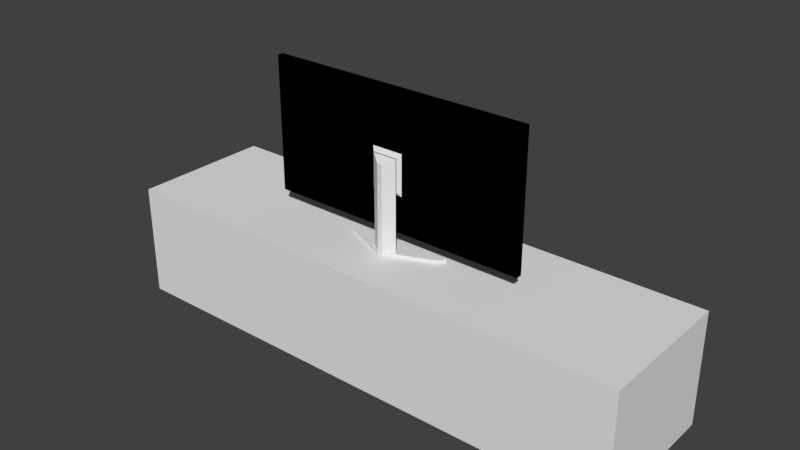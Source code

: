 # Source: tv_stand.blend  (saved by Blender 2.79.0; exported with 4.5.12 LTS)
import bpy
from mathutils import Matrix  # noqa: F401  (used for matrix-valued properties, if any)

bpy.ops.wm.read_factory_settings(use_empty=True)
scene = bpy.context.scene
scene.name = 'Scene'

# ---- collections
col_collection_1 = bpy.data.collections.new('Collection 1'); scene.collection.children.link(col_collection_1)

# ---- materials (node trees are filled in below, after node groups)
mat_material_004 = bpy.data.materials.new('Material.004')
mat_material_004.alpha_threshold = 0.0
mat_material_004.use_transparent_shadow = False
mat_material_004.roughness = 0.5
mat_material_004.specular_intensity = 0.0
mat_material_001 = bpy.data.materials.new('Material.001')
mat_material_001.alpha_threshold = 0.0
mat_material_001.use_transparent_shadow = False
mat_material_001.diffuse_color = (0.0, 0.0, 0.0, 1.0)
mat_material_001.roughness = 0.5
mat_material_001.specular_intensity = 0.1978
mat_material_002 = bpy.data.materials.new('Material.002')
mat_material_002.alpha_threshold = 0.0
mat_material_002.use_transparent_shadow = False
mat_material_002.diffuse_color = (0.0, 0.0, 0.0, 1.0)
mat_material_002.roughness = 0.5
mat_material_002.specular_intensity = 0.08273
mat_material_003 = bpy.data.materials.new('Material.003')
mat_material_003.alpha_threshold = 0.0
mat_material_003.use_transparent_shadow = False
mat_material_003.roughness = 0.5
mat_material_003.specular_intensity = 1.0

# ---- material node trees

# ---- world
world_world = bpy.data.worlds.new('World'); scene.world = world_world
world_world.color = (0.05088, 0.05088, 0.05088)
world_world.use_sun_shadow = False
world_world.sun_shadow_jitter_overblur = 0.0
world_world.cycles.sampling_method = 'MANUAL'

# ---- meshes
me_cube = bpy.data.meshes.new('Cube')
me_cube.from_pydata([(-0.3974, -0.1072, -0.06299), (-0.3974, -0.1072, 0.1072), (-0.3856, 0.1072, -0.05115), (-0.3856, 0.1072, 0.09536), (0.3974, -0.1072, -0.06299), (0.3974, -0.1072, 0.1072), (0.3856, 0.1072, -0.05115), (0.3856, 0.1072, 0.09536), (-0.3974, 0.1072, 0.1072), (-0.3974, 0.1072, -0.06299), (0.3974, 0.1072, 0.1072), (0.3974, 0.1072, -0.06299), (-0.3856, -0.09702, 0.09536), (-0.3856, -0.09702, -0.05115), (0.3856, -0.09702, 0.09536), (0.3856, -0.09702, -0.05115), (-0.1305, 0.1072, 0.1072), (0.1305, 0.1072, 0.1072), (0.1305, 0.1072, -0.06299), (-0.1305, 0.1072, -0.06299), (0.1305, -0.1072, 0.1072), (-0.1305, -0.1072, 0.1072), (-0.1305, -0.1072, -0.06299), (0.1305, -0.1072, -0.06299), (-0.1305, 0.1072, 0.09536), (0.1305, 0.1072, 0.09536), (0.1305, 0.1072, -0.05115), (-0.1305, 0.1072, -0.05115), (-0.1305, -0.09702, 0.09536), (0.1305, -0.09702, 0.09536), (0.1305, -0.09702, -0.05115), (-0.1305, -0.09702, -0.05115), (-0.1191, 0.1072, 0.1072), (0.1191, 0.1072, 0.1072), (0.1191, 0.1072, -0.06299), (-0.1191, 0.1072, -0.06299), (0.1191, -0.1072, 0.1072), (-0.1191, -0.1072, 0.1072), (-0.1191, -0.1072, -0.06299), (0.1191, -0.1072, -0.06299), (-0.1191, 0.1072, 0.09536), (0.1191, 0.1072, 0.09536), (0.1191, 0.1072, -0.05115), (-0.1191, 0.1072, -0.05115), (-0.1191, -0.09702, 0.09536), (0.1191, -0.09702, 0.09536), (0.1191, -0.09702, -0.05115), (-0.1191, -0.09702, -0.05115)], [], [(1, 8, 9, 0), (7, 6, 15, 14), (10, 5, 4, 11), (21, 1, 0, 22), (23, 18, 11, 4), (21, 16, 8, 1), (3, 2, 9, 8), (24, 3, 8, 16), (6, 7, 10, 11), (26, 6, 11, 18), (29, 14, 15, 30), (2, 3, 12, 13), (27, 2, 13, 31), (25, 7, 14, 29), (3, 24, 28, 12), (31, 28, 24, 27), (6, 26, 30, 15), (12, 28, 31, 13), (45, 29, 30, 46), (2, 27, 19, 9), (42, 26, 18, 34), (7, 25, 17, 10), (40, 24, 16, 32), (5, 10, 17, 20), (37, 32, 16, 21), (0, 9, 19, 22), (39, 34, 18, 23), (5, 20, 23, 4), (37, 21, 22, 38), (20, 36, 39, 23), (36, 37, 38, 39), (22, 19, 35, 38), (38, 35, 34, 39), (20, 17, 33, 36), (36, 33, 32, 37), (25, 41, 33, 17), (41, 40, 32, 33), (27, 43, 35, 19), (43, 42, 34, 35), (28, 44, 47, 31), (44, 45, 46, 47), (43, 40, 44, 47), (42, 43, 47, 46), (40, 41, 45, 44), (41, 42, 46, 45), (29, 30, 26, 25), (25, 26, 42, 41), (27, 24, 40, 43)])
me_cube.polygons.foreach_set('use_smooth', [True] * 48)
_k = set([(0, 1), (0, 9), (0, 22), (1, 8), (1, 21), (2, 3), (2, 13), (2, 27), (3, 12), (3, 24), (4, 5), (4, 11), (4, 23), (5, 10), (5, 20), (6, 7), (6, 15), (6, 26), (7, 14), (7, 25), (8, 9), (8, 16), (9, 19), (10, 11), (10, 17), (11, 18), (12, 13), (12, 28), (13, 31), (14, 15), (14, 29), (15, 30), (16, 32), (17, 33), (18, 34), (19, 35), (20, 36), (21, 37), (22, 38), (23, 39), (24, 27), (24, 28), (25, 26), (25, 29), (26, 30), (27, 31), (28, 31), (29, 30), (32, 33), (34, 35), (36, 37), (38, 39), (40, 41), (40, 43), (40, 44), (41, 42), (41, 45), (42, 43), (42, 46), (43, 47), (44, 45), (44, 47), (45, 46), (46, 47)])
me_cube.attributes.new('sharp_edge', 'BOOLEAN', 'EDGE').data.foreach_set('value', [ (min(e.vertices), max(e.vertices)) in _k for e in me_cube.edges])
_uv = me_cube.uv_layers.new(name='UVMap')
_uv.uv.foreach_set('vector', [-0.6558, 1.27, -1.25, 1.27, -1.25, 0.7986, -0.6558, 0.7986, 0.9748, 2.404, 0.5691, 2.404, 0.5691, 1.839, 0.9748, 1.839, 2.139, 1.27, 1.546, 1.27, 1.546, 0.7986, 2.139, 0.7986, 0.08348, 1.27, -0.6558, 1.27, -0.6558, 0.7986, 0.08348, 0.7986, 0.4094, -0.6652, -0.1844, -0.6652, -0.1844, -1.404, 0.4094, -1.404, -1.25, 0.05767, -0.6558, 0.05767, -0.6558, 0.7969, -1.25, 0.7969, -0.623, 0.7641, -0.2172, 0.7641, -0.1844, 0.7969, -0.6558, 0.7969, -0.623, 0.05767, -0.623, 0.7641, -0.6558, 0.7969, -0.6558, 0.05767, -0.2172, -1.372, -0.623, -1.372, -0.6558, -1.404, -0.1844, -1.404, -0.2172, -0.6652, -0.2172, -1.372, -0.1844, -1.404, -0.1844, -0.6652, 0.9783, -0.6963, 1.685, -0.6963, 1.685, -0.2906, 0.9783, -0.2906, -0.1374, 1.272, 0.2684, 1.272, 0.2684, 1.837, -0.1374, 1.837, -0.8438, 1.272, -0.1374, 1.272, -0.1374, 1.837, -0.8438, 1.837, -0.5431, 2.404, -1.25, 2.404, -1.25, 1.839, -0.5431, 1.839, 0.2684, 1.272, 0.9748, 1.272, 0.9748, 1.837, 0.2684, 1.837, -0.8438, 1.837, -1.25, 1.837, -1.25, 1.272, -0.8438, 1.272, 0.5691, 2.404, -0.1374, 2.404, -0.1374, 1.839, 0.5691, 1.839, 0.9783, -0.698, 0.9783, -1.404, 1.384, -1.404, 1.384, -0.698, 1.01, 0.7784, 0.9783, 0.7784, 0.9783, 0.3727, 1.01, 0.3727, -0.2172, 0.7641, -0.2172, 0.05767, -0.1844, 0.05767, -0.1844, 0.7969, -0.2172, -0.6337, -0.2172, -0.6652, -0.1844, -0.6652, -0.1844, -0.6337, -0.623, -1.372, -0.623, -0.6652, -0.6558, -0.6652, -0.6558, -1.404, -0.623, 0.02622, -0.623, 0.05767, -0.6558, 0.05767, -0.6558, 0.02622, -1.25, -1.404, -0.6558, -1.404, -0.6558, -0.6652, -1.25, -0.6652, -1.25, 0.02622, -0.6558, 0.02622, -0.6558, 0.05767, -1.25, 0.05767, 0.4094, 0.7969, -0.1844, 0.7969, -0.1844, 0.05767, 0.4094, 0.05767, 0.4094, -0.6337, -0.1844, -0.6337, -0.1844, -0.6652, 0.4094, -0.6652, 1.546, 1.27, 0.8063, 1.27, 0.8063, 0.7986, 1.546, 0.7986, 0.1149, 1.27, 0.08348, 1.27, 0.08348, 0.7986, 0.1149, 0.7986, 0.8063, 1.27, 0.7749, 1.27, 0.7749, 0.7986, 0.8063, 0.7986, 0.7749, 1.27, 0.1149, 1.27, 0.1149, 0.7986, 0.7749, 0.7986, 0.4094, 0.05767, -0.1844, 0.05767, -0.1844, 0.02622, 0.4094, 0.02622, 0.4094, 0.02622, -0.1844, 0.02622, -0.1844, -0.6337, 0.4094, -0.6337, -1.25, -0.6652, -0.6558, -0.6652, -0.6558, -0.6337, -1.25, -0.6337, -1.25, -0.6337, -0.6558, -0.6337, -0.6558, 0.02622, -1.25, 0.02622, -0.623, -0.6652, -0.623, -0.6337, -0.6558, -0.6337, -0.6558, -0.6652, -0.623, -0.6337, -0.623, 0.02622, -0.6558, 0.02622, -0.6558, -0.6337, -0.2172, 0.05767, -0.2172, 0.02622, -0.1844, 0.02622, -0.1844, 0.05767, -0.2172, 0.02622, -0.2172, -0.6337, -0.1844, -0.6337, -0.1844, 0.02622, 1.043, 0.7784, 1.011, 0.7784, 1.011, 0.3727, 1.043, 0.3727, 0.9474, -0.8252, 1.607, -0.8252, 1.607, -0.4195, 0.9474, -0.4195, 0.8975, 0.1478, 0.4918, 0.1478, 0.4918, -0.4178, 0.8975, -0.4178, 1.557, 0.1478, 0.8975, 0.1478, 0.8975, -0.4178, 1.557, -0.4178, 0.4918, 0.1478, -0.1682, 0.1478, -0.1682, -0.4178, 0.4918, -0.4178, 1.963, 0.1478, 1.557, 0.1478, 1.557, -0.4178, 1.963, -0.4178, -0.5431, 1.839, -0.1374, 1.839, -0.1374, 2.404, -0.5431, 2.404, -0.623, -0.6652, -0.2172, -0.6652, -0.2172, -0.6337, -0.623, -0.6337, -0.2172, 0.05767, -0.623, 0.05767, -0.623, 0.02622, -0.2172, 0.02622])
me_cube.materials.append(mat_material_004)
me_cube.use_remesh_preserve_volume = False
me_cube.use_remesh_preserve_attributes = False
me_cube.use_mirror_vertex_groups = False
me_cube.update()
me_cube.normals_split_custom_set([tuple(v) for v in zip(*[iter([-1.0, 0.0, 0.0, -1.0, 0.0, 0.0, -1.0, 0.0, 0.0, -1.0, 0.0, 0.0, -1.0, 0.0, 0.0, -1.0, 0.0, 0.0, -1.0, 0.0, 0.0, -1.0, 0.0, 0.0, 1.0, 0.0, 0.0, 1.0, 0.0, 0.0, 1.0, 0.0, 0.0, 1.0, 0.0, 0.0, 0.0, -1.0, 0.0, 0.0, -1.0, 0.0, 0.0, -1.0, 0.0, 0.0, -1.0, 0.0, 0.0, 0.0, -1.0, 0.0, 0.0, -1.0, 0.0, 0.0, -1.0, 0.0, 0.0, -1.0, 0.0, 0.0, 1.0, 0.0, 0.0, 1.0, 0.0, 0.0, 1.0, 0.0, 0.0, 1.0, 0.0, 1.0, 6.024e-07, 0.0, 1.0, -6.024e-07, 0.0, 1.0, -6.024e-07, 0.0, 1.0, 6.024e-07, 0.0, 1.0, 3.919e-07, 0.0, 1.0, 6.024e-07, 0.0, 1.0, 6.024e-07, 0.0, 1.0, 6.024e-07, 0.0, 1.0, -6.024e-07, 0.0, 1.0, 6.024e-07, 0.0, 1.0, 6.024e-07, 0.0, 1.0, -6.024e-07, 0.0, 1.0, -3.919e-07, 0.0, 1.0, -6.024e-07, 0.0, 1.0, -6.024e-07, 0.0, 1.0, -6.024e-07, 0.0, 1.0, 0.0, 0.0, 1.0, 0.0, 0.0, 1.0, 0.0, 0.0, 1.0, 0.0, 1.0, 0.0, 0.0, 1.0, 0.0, 0.0, 1.0, 0.0, 0.0, 1.0, 0.0, 0.0, 0.0, 0.0, 1.0, 0.0, 0.0, 1.0, 0.0, 0.0, 1.0, 0.0, 0.0, 1.0, 0.0, 0.0, -1.0, 0.0, 0.0, -1.0, 0.0, 0.0, -1.0, 0.0, 0.0, -1.0, 0.0, 0.0, -1.0, 0.0, 0.0, -1.0, 0.0, 0.0, -1.0, 0.0, 0.0, -1.0, -1.0, 0.0, 0.0, -1.0, 0.0, 0.0, -1.0, 0.0, 0.0, -1.0, 0.0, 0.0, 0.0, 0.0, 1.0, 0.0, 0.0, 1.0, 0.0, 0.0, 1.0, 0.0, 0.0, 1.0, 0.0, 1.0, 0.0, 0.0, 1.0, 0.0, 0.0, 1.0, 0.0, 0.0, 1.0, 0.0, 0.0, 1.0, 0.0, 0.0, 1.0, 0.0, 0.0, 1.0, 0.0, 0.0, 1.0, 0.0, 0.0, 1.0, -6.024e-07, 0.0, 1.0, -4.113e-07, 0.0, 1.0, -6.024e-07, 0.0, 1.0, -6.024e-07, 0.0, 1.0, 9.722e-09, 0.0, 1.0, -3.919e-07, 0.0, 1.0, -6.024e-07, 0.0, 1.0, 0.0, 0.0, 1.0, 6.024e-07, 0.0, 1.0, 4.113e-07, 0.0, 1.0, 6.024e-07, 0.0, 1.0, 6.024e-07, 0.0, 1.0, -9.722e-09, 0.0, 1.0, 3.919e-07, 0.0, 1.0, 6.024e-07, 0.0, 1.0, 0.0, 0.0, 0.0, 1.0, 0.0, 0.0, 1.0, 0.0, 0.0, 1.0, 0.0, 0.0, 1.0, 0.0, 0.0, 1.0, 0.0, 0.0, 1.0, 0.0, 0.0, 1.0, 0.0, 0.0, 1.0, 0.0, 0.0, -1.0, 0.0, 0.0, -1.0, 0.0, 0.0, -1.0, 0.0, 0.0, -1.0, 0.0, 0.0, -1.0, 0.0, 0.0, -1.0, 0.0, 0.0, -1.0, 0.0, 0.0, -1.0, 0.0, -1.0, 0.0, 0.0, -1.0, 0.0, 0.0, -1.0, 0.0, 0.0, -1.0, 0.0, 0.0, -1.0, 0.0, 0.0, -1.0, 0.0, 0.0, -1.0, 0.0, 0.0, -1.0, 0.0, 0.0, -1.0, 0.0, 0.0, -1.0, 0.0, 0.0, -1.0, 0.0, 0.0, -1.0, 0.0, 0.0, -1.0, 0.0, 0.0, -1.0, 0.0, 0.0, -1.0, 0.0, 0.0, -1.0, 0.0, 0.0, 0.0, -1.0, 0.0, 0.0, -1.0, 0.0, 0.0, -1.0, 0.0, 0.0, -1.0, 0.0, 0.0, -1.0, 0.0, 0.0, -1.0, 0.0, 0.0, -1.0, 0.0, 0.0, -1.0, 0.0, 0.0, 1.0, 0.0, 0.0, 1.0, 0.0, 0.0, 1.0, 0.0, 0.0, 1.0, 0.0, 0.0, 1.0, 0.0, 0.0, 1.0, 0.0, 0.0, 1.0, 0.0, 0.0, 1.0, 0.0, 1.0, 4.113e-07, 0.0, 1.0, 9.722e-09, 0.0, 1.0, 0.0, 0.0, 1.0, 6.024e-07, 0.0, 1.0, 9.722e-09, 0.0, 1.0, -9.722e-09, 0.0, 1.0, 0.0, 0.0, 1.0, 0.0, 0.0, 1.0, -4.113e-07, 0.0, 1.0, -9.722e-09, 0.0, 1.0, 0.0, 0.0, 1.0, -6.024e-07, 0.0, 1.0, -9.722e-09, 0.0, 1.0, 9.722e-09, 0.0, 1.0, 0.0, 0.0, 1.0, 0.0, 0.0, 1.0, 0.0, 0.0, 1.0, 0.0, 0.0, 1.0, 0.0, 0.0, 1.0, 0.0, 0.0, 1.0, 0.0, 0.0, 1.0, 0.0, 0.0, 1.0, 0.0, 0.0, 1.0, 0.0, 1.0, 0.0, -1.526e-07, 1.0, 0.0, -1.526e-07, 1.0, 0.0, -1.526e-07, 1.0, 0.0, -1.526e-07, 0.0, 0.0, 1.0, 0.0, 0.0, 1.0, 0.0, 0.0, 1.0, 0.0, 0.0, 1.0, 0.0, 0.0, -1.0, 0.0, 0.0, -1.0, 0.0, 0.0, -1.0, 0.0, 0.0, -1.0, -1.0, 0.0, 1.526e-07, -1.0, 0.0, 1.526e-07, -1.0, 0.0, 1.526e-07, -1.0, 0.0, 1.526e-07, 1.0, 0.0, 0.0, 1.0, 0.0, 0.0, 1.0, 0.0, 0.0, 1.0, 0.0, 0.0, 0.0, 1.0, 4.113e-07, 0.0, 1.0, -3.919e-07, 0.0, 1.0, 9.722e-09, 0.0, 1.0, 9.722e-09, 0.0, 1.0, -4.113e-07, 0.0, 1.0, 3.919e-07, 0.0, 1.0, -9.722e-09, 0.0, 1.0, -9.722e-09])] * 3)])
me_cube_001 = bpy.data.meshes.new('Cube.001')
me_cube_001.from_pydata([(-0.157, -0.02517, -0.07533), (-0.157, -0.02517, 0.07533), (-0.1927, -0.007686, -0.09266), (-0.1927, -0.007686, 0.09266), (0.157, -0.02517, -0.07533), (0.157, -0.02517, 0.07533), (0.1927, -0.007686, -0.09266), (0.1927, -0.007686, 0.09266), (-0.2, -0.007686, 0.1), (-0.2, -0.007686, -0.1), (0.2, -0.007686, -0.1), (0.2, -0.007686, 0.1), (-0.1927, -0.01076, -0.09266), (-0.1927, -0.01076, 0.09266), (0.1927, -0.01076, -0.09266), (0.1927, -0.01076, 0.09266), (0.02364, -0.007686, -0.1), (-0.02364, -0.007686, -0.1), (-0.02364, -0.007686, 0.1), (0.02364, -0.007686, 0.1), (-0.02364, -0.02517, -0.07533), (0.02364, -0.02517, -0.07533), (0.02364, -0.02517, 0.07533), (-0.02364, -0.02517, 0.07533), (0.02364, -0.007686, -0.09266), (-0.02364, -0.007686, -0.09266), (-0.02364, -0.007686, 0.09266), (0.02364, -0.007686, 0.09266), (0.02364, -0.01076, -0.09266), (-0.02364, -0.01076, -0.09266), (-0.02364, -0.01076, 0.09266), (0.02364, -0.01076, 0.09266), (-0.2, -0.01677, -0.1), (-0.2, -0.01677, 0.1), (0.2, -0.01677, 0.1), (0.2, -0.01677, -0.1), (0.02364, -0.01677, -0.1), (-0.02364, -0.01677, 0.1), (-0.02364, -0.01677, -0.1), (0.02364, -0.01677, 0.1), (-0.2, -0.01677, -0.04091), (-0.2, -0.01677, 0.01897), (-0.2, -0.007686, 0.01897), (-0.2, -0.007686, -0.04091), (0.2, -0.007686, 0.01897), (0.2, -0.007686, -0.04091), (0.2, -0.01677, 0.01897), (0.2, -0.01677, -0.04091), (-0.1927, -0.007686, 0.01897), (-0.1927, -0.007686, -0.04091), (0.1927, -0.007686, 0.01897), (0.1927, -0.007686, -0.04091), (-0.1927, -0.01076, 0.01897), (-0.1927, -0.01076, -0.04091), (0.1927, -0.01076, 0.01897), (0.1927, -0.01076, -0.04091), (-0.02364, -0.01076, 0.01897), (-0.02364, -0.01076, -0.04091), (0.02364, -0.01076, 0.01897), (0.02364, -0.01076, -0.04091), (0.02364, -0.02517, 0.01897), (0.02364, -0.02517, -0.04091), (-0.02364, -0.02517, 0.01897), (-0.02364, -0.02517, -0.04091), (-0.157, -0.02517, -0.04091), (-0.157, -0.02517, 0.01897), (0.157, -0.02517, 0.01897), (0.157, -0.02517, -0.04091), (0.01823, -0.03049, 0.01212), (0.01823, -0.03049, -0.03406), (-0.01823, -0.03049, 0.01212), (-0.01823, -0.03049, -0.03406), (0.003729, -0.0412, 0.004781), (0.003729, -0.0412, -0.03406), (-0.003729, -0.0412, 0.004781), (-0.003729, -0.0412, -0.03406), (0.01823, -0.03049, -0.1222), (-0.01823, -0.03049, -0.1222), (0.003729, -0.0412, -0.1222), (-0.003729, -0.0412, -0.1222), (0.01823, -0.03049, -0.1272), (-0.01823, -0.03049, -0.1272), (0.003729, -0.0412, -0.1272), (-0.003729, -0.0412, -0.1272), (-0.0789, -0.000534, -0.1222), (-0.07336, -0.01125, -0.1222), (-0.0789, -0.000534, -0.1272), (-0.07336, -0.01125, -0.1272), (0.07964, -0.000534, -0.1222), (0.0741, -0.01125, -0.1222), (0.07964, -0.000534, -0.1272), (0.0741, -0.01125, -0.1272), (-0.01876, -0.02997, -0.03473), (-0.01876, -0.02997, 0.01279), (0.01876, -0.02997, 0.01279), (0.01876, -0.02997, -0.03473), (-0.01785, -0.03003, -0.03357), (0.01785, -0.03003, 0.01163), (-0.01785, -0.03003, 0.01163), (0.01785, -0.03003, -0.03357), (-0.01748, -0.03041, -0.0331), (0.01748, -0.03041, 0.01116), (-0.01748, -0.03041, 0.01116), (0.01748, -0.03041, -0.0331)], [], [(41, 33, 8, 42), (25, 2, 12, 29), (44, 11, 34, 46), (62, 23, 1, 65), (16, 10, 35, 36), (18, 8, 33, 37), (49, 2, 9, 43), (24, 6, 10, 16), (26, 3, 8, 18), (50, 7, 11, 44), (58, 31, 15, 54), (27, 7, 15, 31), (48, 3, 13, 52), (51, 6, 14, 55), (3, 26, 30, 13), (26, 27, 31, 30), (52, 13, 30, 56), (56, 30, 31, 58), (7, 27, 19, 11), (27, 26, 18, 19), (2, 25, 17, 9), (25, 24, 16, 17), (11, 19, 39, 34), (19, 18, 37, 39), (9, 17, 38, 32), (17, 16, 36, 38), (66, 5, 22, 60), (60, 22, 23, 62), (6, 24, 28, 14), (24, 25, 29, 28), (65, 1, 33, 41), (67, 4, 35, 47), (4, 21, 36, 35), (1, 23, 37, 33), (20, 0, 32, 38), (21, 20, 38, 36), (22, 5, 34, 39), (23, 22, 39, 37), (5, 66, 46, 34), (66, 67, 47, 46), (0, 64, 40, 32), (64, 65, 41, 40), (21, 61, 63, 20), (102, 100, 71, 70), (4, 67, 61, 21), (67, 66, 60, 61), (29, 57, 59, 28), (57, 56, 58, 59), (12, 53, 57, 29), (53, 52, 56, 57), (7, 50, 54, 15), (50, 51, 55, 54), (2, 49, 53, 12), (49, 48, 52, 53), (28, 59, 55, 14), (59, 58, 54, 55), (6, 51, 45, 10), (51, 50, 44, 45), (3, 48, 42, 8), (48, 49, 43, 42), (20, 63, 64, 0), (63, 62, 65, 64), (10, 45, 47, 35), (45, 44, 46, 47), (32, 40, 43, 9), (40, 41, 42, 43), (71, 69, 76, 77), (103, 101, 68, 69), (100, 103, 69, 71), (101, 102, 70, 68), (73, 72, 74, 75), (69, 68, 72, 73), (68, 70, 74, 72), (70, 71, 75, 74), (76, 78, 89, 88), (75, 71, 77, 79), (69, 73, 78, 76), (73, 75, 79, 78), (81, 80, 82, 83), (77, 76, 80, 81), (83, 79, 85, 87), (78, 79, 83, 82), (85, 84, 86, 87), (81, 83, 87, 86), (79, 77, 84, 85), (77, 81, 86, 84), (88, 89, 91, 90), (80, 76, 88, 90), (78, 82, 91, 89), (82, 80, 90, 91), (60, 62, 93, 94), (63, 61, 95, 92), (61, 60, 94, 95), (62, 63, 92, 93), (94, 93, 98, 97), (92, 95, 99, 96), (95, 94, 97, 99), (93, 92, 96, 98), (97, 98, 102, 101), (96, 99, 103, 100), (99, 97, 101, 103), (98, 96, 100, 102)])
me_cube_001.polygons.foreach_set('material_index', [1, 0, 1, 0, 1, 1, 1, 1, 1, 1, 0, 0, 0, 0, 0, 0, 0, 0, 1, 1, 1, 1, 1, 1, 1, 1, 0, 0, 0, 0, 1, 1, 1, 1, 1, 1, 1, 1, 1, 1, 1, 1, 0, 0, 0, 0, 0, 0, 0, 0, 0, 0, 0, 0, 0, 0, 1, 1, 1, 1, 0, 0, 1, 1, 1, 1, 2, 0, 0, 0, 2, 2, 2, 2, 2, 2, 2, 2, 2, 2, 2, 2, 2, 2, 2, 2, 2, 2, 2, 2, 2, 2, 2, 2, 0, 0, 0, 0, 0, 0, 0, 0])
_uv = me_cube_001.uv_layers.new(name='UVMap')
_uv.uv.foreach_set('vector', [0.03787, 0.2298, 0.0379, 0.3861, 0.02038, 0.3861, 0.02036, 0.2298, 0.3405, 0.8389, 0.0144, 0.8389, 0.0144, 0.8329, 0.3405, 0.8329, 0.8307, 0.2297, 0.8307, 0.3861, 0.8132, 0.3861, 0.8132, 0.2297, 0.3797, 0.2297, 0.3797, 0.3384, 0.1224, 0.3385, 0.1224, 0.2297, 0.4317, 0.853, 0.7719, 0.853, 0.7719, 0.8705, 0.4317, 0.8705, 0.3405, 0.8124, 0.0002407, 0.8124, 0.0002407, 0.7949, 0.3405, 0.7949, 0.006181, 0.1143, 0.006165, 0.0144, 0.02032, 0.0002434, 0.02034, 0.1143, 0.4317, 0.8389, 0.7578, 0.8389, 0.7719, 0.853, 0.4317, 0.853, 0.3405, 0.8265, 0.0144, 0.8265, 0.0002407, 0.8124, 0.3405, 0.8124, 0.8449, 0.2297, 0.8449, 0.3719, 0.8307, 0.3861, 0.8307, 0.2297, 0.4175, 0.5287, 0.4175, 0.3866, 0.7436, 0.3866, 0.7436, 0.5287, 0.4317, 0.8265, 0.7578, 0.8265, 0.7578, 0.8325, 0.4317, 0.8325, 0.006199, 0.2298, 0.006222, 0.3719, 0.0002977, 0.3719, 0.0002753, 0.2298, 0.8449, 0.1142, 0.8449, 0.0144, 0.8508, 0.0144, 0.8508, 0.1142, 0.0144, 0.8265, 0.3405, 0.8265, 0.3405, 0.8325, 0.0144, 0.8325, 0.3405, 0.8265, 0.4317, 0.8265, 0.4317, 0.8325, 0.3405, 0.8325, 0.0002407, 0.5287, 0.0002407, 0.3866, 0.3263, 0.3866, 0.3263, 0.5287, 0.3263, 0.5287, 0.3263, 0.3866, 0.4175, 0.3866, 0.4175, 0.5287, 0.7578, 0.8265, 0.4317, 0.8265, 0.4317, 0.8124, 0.7719, 0.8124, 0.4317, 0.8265, 0.3405, 0.8265, 0.3405, 0.8124, 0.4317, 0.8124, 0.0144, 0.8389, 0.3405, 0.8389, 0.3405, 0.853, 0.0002407, 0.853, 0.3405, 0.8389, 0.4317, 0.8389, 0.4317, 0.853, 0.3405, 0.853, 0.7719, 0.8124, 0.4317, 0.8124, 0.4317, 0.7949, 0.7719, 0.7949, 0.4317, 0.8124, 0.3405, 0.8124, 0.3405, 0.7949, 0.4317, 0.7949, 0.0002407, 0.853, 0.3405, 0.853, 0.3405, 0.8705, 0.0002407, 0.8705, 0.3405, 0.853, 0.4317, 0.853, 0.4317, 0.8705, 0.3405, 0.8705, 0.7281, 0.2296, 0.7282, 0.3384, 0.4709, 0.3384, 0.4709, 0.2297, 0.4709, 0.2297, 0.4709, 0.3384, 0.3797, 0.3384, 0.3797, 0.2297, 0.7578, 0.8389, 0.4317, 0.8389, 0.4317, 0.8329, 0.7578, 0.8329, 0.4317, 0.8389, 0.3405, 0.8389, 0.3405, 0.8329, 0.4317, 0.8329, 0.1224, 0.2297, 0.1224, 0.3385, 0.0379, 0.3861, 0.03787, 0.2298, 0.7286, 0.1142, 0.7286, 0.04783, 0.8132, 0.0002407, 0.8132, 0.1142, 0.6889, 0.9208, 0.4317, 0.9208, 0.4317, 0.8705, 0.7719, 0.8705, 0.08323, 0.7446, 0.3405, 0.7446, 0.3405, 0.7949, 0.0002407, 0.7949, 0.3405, 0.9208, 0.08323, 0.9208, 0.0002407, 0.8705, 0.3405, 0.8705, 0.4317, 0.9208, 0.3405, 0.9208, 0.3405, 0.8705, 0.4317, 0.8705, 0.4317, 0.7446, 0.6889, 0.7446, 0.7719, 0.7949, 0.4317, 0.7949, 0.3405, 0.7446, 0.4317, 0.7446, 0.4317, 0.7949, 0.3405, 0.7949, 0.7286, 0.3385, 0.7286, 0.2297, 0.8132, 0.2297, 0.8132, 0.3861, 0.7286, 0.2297, 0.7286, 0.1142, 0.8132, 0.1142, 0.8132, 0.2297, 0.1224, 0.04782, 0.1224, 0.1142, 0.03785, 0.1142, 0.03784, 0.0002407, 0.1224, 0.1142, 0.1224, 0.2297, 0.03787, 0.2298, 0.03785, 0.1142, 0.4709, 0.04777, 0.4709, 0.1142, 0.3797, 0.1142, 0.3797, 0.04778, 0.7569, 0.6569, 0.7569, 0.5646, 0.7587, 0.5662, 0.7587, 0.6553, 0.7281, 0.04773, 0.7281, 0.1141, 0.4709, 0.1142, 0.4709, 0.04777, 0.7281, 0.1141, 0.7281, 0.2296, 0.4709, 0.2297, 0.4709, 0.1142, 0.3263, 0.7441, 0.3263, 0.6442, 0.4175, 0.6442, 0.4175, 0.7441, 0.3263, 0.6442, 0.3263, 0.5287, 0.4175, 0.5287, 0.4175, 0.6442, 0.0002407, 0.7441, 0.0002407, 0.6442, 0.3263, 0.6442, 0.3263, 0.7441, 0.0002407, 0.6442, 0.0002407, 0.5287, 0.3263, 0.5287, 0.3263, 0.6442, 0.8449, 0.3719, 0.8449, 0.2297, 0.8508, 0.2297, 0.8508, 0.3719, 0.8449, 0.2297, 0.8449, 0.1142, 0.8508, 0.1142, 0.8508, 0.2297, 0.006165, 0.0144, 0.006181, 0.1143, 0.0002567, 0.1143, 0.0002407, 0.0144, 0.006181, 0.1143, 0.006199, 0.2298, 0.0002753, 0.2298, 0.0002567, 0.1143, 0.4175, 0.7441, 0.4175, 0.6442, 0.7436, 0.6442, 0.7436, 0.7441, 0.4175, 0.6442, 0.4175, 0.5287, 0.7436, 0.5287, 0.7436, 0.6442, 0.8449, 0.0144, 0.8449, 0.1142, 0.8307, 0.1142, 0.8307, 0.0002407, 0.8449, 0.1142, 0.8449, 0.2297, 0.8307, 0.2297, 0.8307, 0.1142, 0.006222, 0.3719, 0.006199, 0.2298, 0.02036, 0.2298, 0.02038, 0.3861, 0.006199, 0.2298, 0.006181, 0.1143, 0.02034, 0.1143, 0.02036, 0.2298, 0.3797, 0.04778, 0.3797, 0.1142, 0.1224, 0.1142, 0.1224, 0.04782, 0.3797, 0.1142, 0.3797, 0.2297, 0.1224, 0.2297, 0.1224, 0.1142, 0.8307, 0.0002407, 0.8307, 0.1142, 0.8132, 0.1142, 0.8132, 0.0002407, 0.8307, 0.1142, 0.8307, 0.2297, 0.8132, 0.2297, 0.8132, 0.1142, 0.03784, 0.0002407, 0.03785, 0.1142, 0.02034, 0.1143, 0.02032, 0.0002434, 0.03785, 0.1142, 0.03787, 0.2298, 0.02036, 0.2298, 0.02034, 0.1143, 0.8532, 0.9242, 0.7828, 0.9242, 0.7828, 0.7542, 0.8532, 0.7542, 0.8445, 0.5646, 0.8445, 0.6569, 0.8427, 0.6553, 0.8427, 0.5662, 0.8545, 0.9263, 0.7815, 0.9263, 0.7828, 0.9242, 0.8532, 0.9242, 0.8372, 0.6683, 0.7642, 0.6683, 0.7655, 0.6662, 0.8359, 0.6662, 0.8079, 0.5662, 0.8079, 0.6411, 0.7935, 0.6411, 0.7935, 0.5662, 0.8427, 0.5662, 0.8427, 0.6553, 0.8079, 0.6411, 0.8079, 0.5662, 0.8359, 0.6662, 0.7655, 0.6662, 0.7935, 0.6411, 0.8079, 0.6411, 0.7587, 0.6553, 0.7587, 0.5662, 0.7935, 0.5662, 0.7935, 0.6411, 0.7779, 0.7011, 0.7441, 0.693, 0.8916, 0.693, 0.9096, 0.7078, 0.7935, 0.5662, 0.7587, 0.5662, 0.7587, 0.3962, 0.7935, 0.3962, 0.8427, 0.5662, 0.8079, 0.5662, 0.8079, 0.3962, 0.8427, 0.3962, 0.8079, 0.5662, 0.7935, 0.5662, 0.7935, 0.3962, 0.8079, 0.3962, 0.1173, 0.9791, 0.1876, 0.9791, 0.1596, 0.9998, 0.1453, 0.9998, 0.8532, 0.7542, 0.7828, 0.7542, 0.7828, 0.7446, 0.8532, 0.7446, 0.4776, 0.929, 0.477, 0.9386, 0.331, 0.9309, 0.3315, 0.9213, 0.8079, 0.3962, 0.7935, 0.3962, 0.7935, 0.3866, 0.8079, 0.3866, 0.331, 0.9309, 0.3123, 0.9447, 0.3066, 0.937, 0.3253, 0.9232, 0.1173, 0.9791, 0.1453, 0.9998, 0.01093, 0.942, 0.0002407, 0.9213, 0.477, 0.9386, 0.4428, 0.9447, 0.3123, 0.9447, 0.331, 0.9309, 0.4428, 0.9447, 0.4428, 0.9543, 0.3123, 0.9543, 0.3123, 0.9447, 0.9096, 0.7078, 0.8916, 0.693, 0.8978, 0.6856, 0.9157, 0.7004, 0.7774, 0.7107, 0.7779, 0.7011, 0.9096, 0.7078, 0.9091, 0.7174, 0.7441, 0.693, 0.7441, 0.6834, 0.8916, 0.6834, 0.8916, 0.693, 0.1596, 0.9998, 0.1876, 0.9791, 0.3061, 0.9213, 0.2954, 0.942, 0.8463, 0.6829, 0.7551, 0.6829, 0.7603, 0.6745, 0.8411, 0.6745, 0.8636, 0.9409, 0.7724, 0.9409, 0.7776, 0.9326, 0.8584, 0.9326, 0.8573, 0.553, 0.8573, 0.6685, 0.85, 0.6619, 0.85, 0.5596, 0.7441, 0.6685, 0.7441, 0.553, 0.7514, 0.5596, 0.7514, 0.6619, 0.8411, 0.6745, 0.7603, 0.6745, 0.7629, 0.6704, 0.8385, 0.6704, 0.8584, 0.9326, 0.7776, 0.9326, 0.7802, 0.9284, 0.8558, 0.9284, 0.85, 0.5596, 0.85, 0.6619, 0.8463, 0.6586, 0.8463, 0.5629, 0.7514, 0.6619, 0.7514, 0.5596, 0.7551, 0.5629, 0.7551, 0.6586, 0.8385, 0.6704, 0.7629, 0.6704, 0.7642, 0.6683, 0.8372, 0.6683, 0.8558, 0.9284, 0.7802, 0.9284, 0.7815, 0.9263, 0.8545, 0.9263, 0.8463, 0.5629, 0.8463, 0.6586, 0.8445, 0.6569, 0.8445, 0.5646, 0.7551, 0.6586, 0.7551, 0.5629, 0.7569, 0.5646, 0.7569, 0.6569])
me_cube_001.materials.append(mat_material_001)
me_cube_001.materials.append(mat_material_002)
me_cube_001.materials.append(mat_material_003)
me_cube_001.use_remesh_preserve_volume = False
me_cube_001.use_remesh_preserve_attributes = False
me_cube_001.use_mirror_vertex_groups = False
me_cube_001.update()

# ---- objects
ob_cube_001 = bpy.data.objects.new('Cube.001', me_cube)
ob_cube = bpy.data.objects.new('Cube', me_cube_001)

# ---- transforms, parenting, visibility, modifiers, constraints
ob_cube_001.location = (0.0, 0.0, -0.2347)
ob_cube_001.rotation_euler = (-1.629e-07, 0.0, 0.0)
ob_cube_001.color = (0.8, 0.8, 0.8, 1.0)
ob_cube_001.lineart.crease_threshold = 0.0
ob_cube.location = (0.0, 0.0, 0.0)
ob_cube.lineart.crease_threshold = 0.0

# ---- collection membership
col_collection_1.objects.link(ob_cube_001)
col_collection_1.objects.link(ob_cube)

# ---- scene / render settings (as saved in the file)
scene.frame_start = 1; scene.frame_end = 250; scene.frame_set(1)
scene.render.engine = 'BLENDER_EEVEE_NEXT'
scene.render.resolution_percentage = 50
scene.render.dither_intensity = 0.0
scene.cycles.use_denoising = False
scene.cycles.samples = 128
scene.cycles.sampling_pattern = 'TABULATED_SOBOL'
scene.cycles.use_adaptive_sampling = False
scene.cycles.use_light_tree = False
scene.cycles.blur_glossy = 0.0
scene.cycles.sample_clamp_indirect = 0.0
scene.view_settings.view_transform = 'Standard'
bpy.context.view_layer.update()

# ---- added for rendering (the .blend has no active camera and no usable light): camera, sun
cam_auto = bpy.data.cameras.new('AutoCamera')
cam_auto.lens = 50.0
cam_auto.sensor_width = 36.0
cam_auto.clip_end = 1000.0
ob_auto_camera = bpy.data.objects.new('AutoCamera', cam_auto)
scene.collection.objects.link(ob_auto_camera)
ob_auto_camera.location = (0.845916, -1.0151, 0.57791)
ob_auto_camera.rotation_euler = (1.09748, -7.21219e-08, 0.694738)
scene.camera = ob_auto_camera
light_auto_sun = bpy.data.lights.new('AutoSun', 'SUN')
light_auto_sun.energy = 3.0
light_auto_sun.angle = 0.0523599
ob_auto_sun = bpy.data.objects.new('AutoSun', light_auto_sun)
scene.collection.objects.link(ob_auto_sun)
ob_auto_sun.rotation_euler = (0.872665, 0.174533, 0.523599)
bpy.context.view_layer.update()
